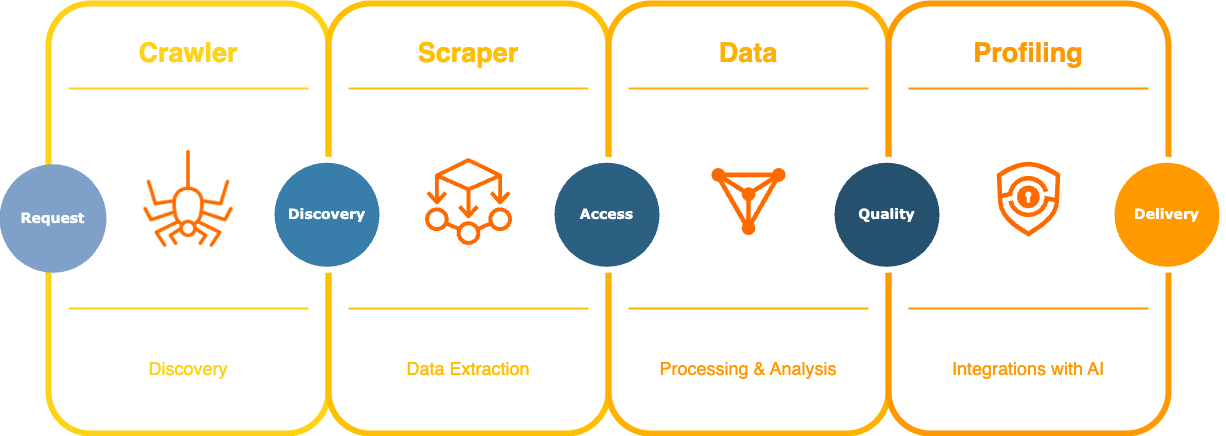

The diagram above was exported from draw.io. Its source (the exported page's mxGraphModel, read from the mxfile embedded in the PNG):
<mxGraphModel dx="1422" dy="433" grid="0" gridSize="10" guides="1" tooltips="1" connect="1" arrows="1" fold="1" page="0" pageScale="1.5" pageWidth="1169" pageHeight="826" background="none" math="0" shadow="0">
  <root>
    <mxCell id="0" />
    <mxCell id="1" parent="0" />
    <mxCell id="60da8b9f42644d3a-2" value="" style="whiteSpace=wrap;html=1;rounded=1;shadow=0;strokeWidth=6;fontSize=20;align=center;fillColor=none;strokeColor=#FED217;" parent="1" vertex="1">
      <mxGeometry x="316" y="405" width="280" height="430" as="geometry" />
    </mxCell>
    <mxCell id="60da8b9f42644d3a-3" value="&lt;font style=&quot;color: rgb(254, 210, 23);&quot;&gt;Crawler&lt;/font&gt;" style="text;html=1;strokeColor=none;fillColor=none;align=center;verticalAlign=middle;whiteSpace=wrap;rounded=0;shadow=0;fontSize=27;fontColor=#FFFFFF;fontStyle=1" parent="1" vertex="1">
      <mxGeometry x="316" y="425" width="280" height="60" as="geometry" />
    </mxCell>
    <mxCell id="60da8b9f42644d3a-4" value="&lt;font style=&quot;color: rgb(254, 210, 23); font-size: 18px;&quot;&gt;Discovery&lt;/font&gt;" style="text;html=1;strokeColor=none;fillColor=none;align=center;verticalAlign=middle;whiteSpace=wrap;rounded=0;shadow=0;fontSize=14;fontColor=#FFFFFF;" parent="1" vertex="1">
      <mxGeometry x="316" y="725" width="280" height="90" as="geometry" />
    </mxCell>
    <mxCell id="60da8b9f42644d3a-6" value="" style="line;strokeWidth=2;html=1;rounded=0;shadow=0;fontSize=27;align=center;fillColor=none;strokeColor=#FED217;" parent="1" vertex="1">
      <mxGeometry x="336" y="485" width="240" height="10" as="geometry" />
    </mxCell>
    <mxCell id="60da8b9f42644d3a-7" value="" style="line;strokeWidth=2;html=1;rounded=0;shadow=0;fontSize=27;align=center;fillColor=none;strokeColor=#FED217;" parent="1" vertex="1">
      <mxGeometry x="336" y="705" width="240" height="10" as="geometry" />
    </mxCell>
    <mxCell id="60da8b9f42644d3a-8" value="&lt;font face=&quot;Verdana&quot;&gt;&lt;b style=&quot;&quot;&gt;Request&lt;/b&gt;&lt;/font&gt;" style="ellipse;whiteSpace=wrap;html=1;rounded=0;shadow=0;strokeWidth=6;fontSize=14;align=center;fillColor=#7FA0C9;strokeColor=#7FA0C9;fontColor=#FFFFFF;" parent="1" vertex="1">
      <mxGeometry x="270" y="568.75" width="101" height="102.5" as="geometry" />
    </mxCell>
    <mxCell id="60da8b9f42644d3a-17" value="" style="whiteSpace=wrap;html=1;rounded=1;shadow=0;strokeWidth=6;fontSize=20;align=center;fillColor=none;strokeColor=#FFC001;" parent="1" vertex="1">
      <mxGeometry x="596" y="405" width="280" height="430" as="geometry" />
    </mxCell>
    <mxCell id="60da8b9f42644d3a-18" value="&lt;font style=&quot;color: rgb(255, 192, 1);&quot;&gt;Scraper&lt;/font&gt;" style="text;html=1;strokeColor=none;fillColor=none;align=center;verticalAlign=middle;whiteSpace=wrap;rounded=0;shadow=0;fontSize=27;fontColor=#FFFFFF;fontStyle=1" parent="1" vertex="1">
      <mxGeometry x="596" y="425" width="280" height="60" as="geometry" />
    </mxCell>
    <mxCell id="60da8b9f42644d3a-19" value="&lt;font style=&quot;color: rgb(255, 192, 1); font-size: 18px;&quot;&gt;Data Extraction&lt;/font&gt;" style="text;html=1;strokeColor=none;fillColor=none;align=center;verticalAlign=middle;whiteSpace=wrap;rounded=0;shadow=0;fontSize=14;fontColor=#FFFFFF;" parent="1" vertex="1">
      <mxGeometry x="596" y="725" width="280" height="90" as="geometry" />
    </mxCell>
    <mxCell id="60da8b9f42644d3a-20" value="" style="line;strokeWidth=2;html=1;rounded=0;shadow=0;fontSize=27;align=center;fillColor=none;strokeColor=#FFC001;" parent="1" vertex="1">
      <mxGeometry x="616" y="485" width="240" height="10" as="geometry" />
    </mxCell>
    <mxCell id="60da8b9f42644d3a-21" value="" style="line;strokeWidth=2;html=1;rounded=0;shadow=0;fontSize=27;align=center;fillColor=none;strokeColor=#FFC001;" parent="1" vertex="1">
      <mxGeometry x="616" y="705" width="240" height="10" as="geometry" />
    </mxCell>
    <mxCell id="60da8b9f42644d3a-22" value="&lt;font face=&quot;Verdana&quot;&gt;&lt;b&gt;Discovery&lt;/b&gt;&lt;/font&gt;" style="ellipse;whiteSpace=wrap;html=1;rounded=0;shadow=0;strokeWidth=6;fontSize=14;align=center;fillColor=#397DAA;strokeColor=#FFFFFF;fontColor=#FFFFFF;" parent="1" vertex="1">
      <mxGeometry x="539" y="561.25" width="111" height="110" as="geometry" />
    </mxCell>
    <mxCell id="60da8b9f42644d3a-24" value="" style="whiteSpace=wrap;html=1;rounded=1;shadow=0;strokeWidth=6;fontSize=20;align=center;fillColor=none;strokeColor=#FFB001;" parent="1" vertex="1">
      <mxGeometry x="876" y="405" width="280" height="430" as="geometry" />
    </mxCell>
    <mxCell id="60da8b9f42644d3a-25" value="&lt;font style=&quot;color: rgb(255, 176, 1);&quot;&gt;Data&lt;/font&gt;" style="text;html=1;strokeColor=none;fillColor=none;align=center;verticalAlign=middle;whiteSpace=wrap;rounded=0;shadow=0;fontSize=27;fontColor=#FFFFFF;fontStyle=1" parent="1" vertex="1">
      <mxGeometry x="876" y="425" width="280" height="60" as="geometry" />
    </mxCell>
    <mxCell id="60da8b9f42644d3a-26" value="&lt;font color=&quot;#fe9900&quot;&gt;&lt;span style=&quot;font-size: 18px;&quot;&gt;Processing &amp;amp; Analysis&lt;/span&gt;&lt;/font&gt;" style="text;html=1;strokeColor=none;fillColor=none;align=center;verticalAlign=middle;whiteSpace=wrap;rounded=0;shadow=0;fontSize=14;fontColor=#FFFFFF;" parent="1" vertex="1">
      <mxGeometry x="876" y="725" width="280" height="90" as="geometry" />
    </mxCell>
    <mxCell id="60da8b9f42644d3a-27" value="" style="line;strokeWidth=2;html=1;rounded=0;shadow=0;fontSize=27;align=center;fillColor=none;strokeColor=#FFB001;" parent="1" vertex="1">
      <mxGeometry x="896" y="485" width="240" height="10" as="geometry" />
    </mxCell>
    <mxCell id="60da8b9f42644d3a-28" value="" style="line;strokeWidth=2;html=1;rounded=0;shadow=0;fontSize=27;align=center;fillColor=none;strokeColor=#FFB001;" parent="1" vertex="1">
      <mxGeometry x="896" y="705" width="240" height="10" as="geometry" />
    </mxCell>
    <mxCell id="60da8b9f42644d3a-29" value="&lt;font face=&quot;Verdana&quot;&gt;&lt;b&gt;Access&lt;/b&gt;&lt;/font&gt;" style="ellipse;whiteSpace=wrap;html=1;rounded=0;shadow=0;strokeWidth=6;fontSize=14;align=center;fillColor=#2C6082;strokeColor=#FFFFFF;fontColor=#FFFFFF;" parent="1" vertex="1">
      <mxGeometry x="819" y="561.25" width="111" height="110" as="geometry" />
    </mxCell>
    <mxCell id="60da8b9f42644d3a-31" value="" style="whiteSpace=wrap;html=1;rounded=1;shadow=0;strokeWidth=6;fontSize=20;align=center;fillColor=none;strokeColor=#FE9900;" parent="1" vertex="1">
      <mxGeometry x="1156" y="405" width="280" height="430" as="geometry" />
    </mxCell>
    <mxCell id="60da8b9f42644d3a-32" value="&lt;font style=&quot;color: rgb(254, 153, 0);&quot;&gt;Profiling&lt;/font&gt;" style="text;html=1;strokeColor=none;fillColor=none;align=center;verticalAlign=middle;whiteSpace=wrap;rounded=0;shadow=0;fontSize=27;fontColor=#FFFFFF;fontStyle=1" parent="1" vertex="1">
      <mxGeometry x="1156" y="425" width="280" height="60" as="geometry" />
    </mxCell>
    <mxCell id="60da8b9f42644d3a-33" value="&lt;font style=&quot;color: rgb(254, 153, 0); font-size: 18px;&quot;&gt;Integrations with AI&lt;/font&gt;" style="text;html=1;strokeColor=none;fillColor=none;align=center;verticalAlign=middle;whiteSpace=wrap;rounded=0;shadow=0;fontSize=14;fontColor=#FFFFFF;" parent="1" vertex="1">
      <mxGeometry x="1156" y="725" width="280" height="90" as="geometry" />
    </mxCell>
    <mxCell id="60da8b9f42644d3a-34" value="" style="line;strokeWidth=2;html=1;rounded=0;shadow=0;fontSize=27;align=center;fillColor=none;strokeColor=#FE9900;" parent="1" vertex="1">
      <mxGeometry x="1176" y="485" width="240" height="10" as="geometry" />
    </mxCell>
    <mxCell id="60da8b9f42644d3a-35" value="" style="line;strokeWidth=2;html=1;rounded=0;shadow=0;fontSize=27;align=center;fillColor=none;strokeColor=#FE9900;" parent="1" vertex="1">
      <mxGeometry x="1176" y="705" width="240" height="10" as="geometry" />
    </mxCell>
    <mxCell id="60da8b9f42644d3a-36" value="&lt;font face=&quot;Verdana&quot;&gt;&lt;b&gt;Quality&lt;/b&gt;&lt;/font&gt;" style="ellipse;whiteSpace=wrap;html=1;rounded=0;shadow=0;strokeWidth=6;fontSize=14;align=center;fillColor=#25516E;strokeColor=#FFFFFF;fontColor=#FFFFFF;" parent="1" vertex="1">
      <mxGeometry x="1099" y="561.25" width="111" height="110" as="geometry" />
    </mxCell>
    <mxCell id="60da8b9f42644d3a-38" value="&lt;font face=&quot;Verdana&quot;&gt;&lt;b&gt;Delivery&lt;/b&gt;&lt;/font&gt;" style="ellipse;whiteSpace=wrap;html=1;rounded=0;shadow=0;strokeWidth=6;fontSize=14;align=center;fillColor=#FE9900;strokeColor=#FFFFFF;fontColor=#FFFFFF;" parent="1" vertex="1">
      <mxGeometry x="1379" y="561.25" width="111" height="110" as="geometry" />
    </mxCell>
    <mxCell id="SwVQLLfVhQvYxaiHZPQm-1" value="" style="shape=image;html=1;verticalAlign=top;verticalLabelPosition=bottom;labelBackgroundColor=#ffffff;imageAspect=0;aspect=fixed;image=https://cdn2.iconfinder.com/data/icons/halloween-free-1/64/01_halloween-horror-spider-128.png" vertex="1" parent="1">
      <mxGeometry x="400.25" y="545" width="111.5" height="111.5" as="geometry" />
    </mxCell>
    <mxCell id="SwVQLLfVhQvYxaiHZPQm-2" value="" style="sketch=0;outlineConnect=0;fontColor=#232F3E;gradientColor=none;fillColor=#FF6A00;strokeColor=none;dashed=0;verticalLabelPosition=bottom;verticalAlign=top;align=center;html=1;fontSize=12;fontStyle=0;aspect=fixed;pointerEvents=1;shape=mxgraph.aws4.ec2_aws_microservice_extractor_for_net;" vertex="1" parent="1">
      <mxGeometry x="692.5" y="559.5" width="87" height="87" as="geometry" />
    </mxCell>
    <mxCell id="SwVQLLfVhQvYxaiHZPQm-3" value="" style="points=[];aspect=fixed;html=1;align=center;shadow=0;dashed=0;fillColor=#FF6A00;strokeColor=none;shape=mxgraph.alibaba_cloud.datav;" vertex="1" parent="1">
      <mxGeometry x="978.88" y="569.5" width="74.24" height="67" as="geometry" />
    </mxCell>
    <mxCell id="SwVQLLfVhQvYxaiHZPQm-4" value="" style="points=[];aspect=fixed;html=1;align=center;shadow=0;dashed=0;fillColor=#FF6A00;strokeColor=none;shape=mxgraph.alibaba_cloud.dsi_data_security_insurance;" vertex="1" parent="1">
      <mxGeometry x="1264.25" y="563.3000000000001" width="63.51" height="74.9" as="geometry" />
    </mxCell>
  </root>
</mxGraphModel>